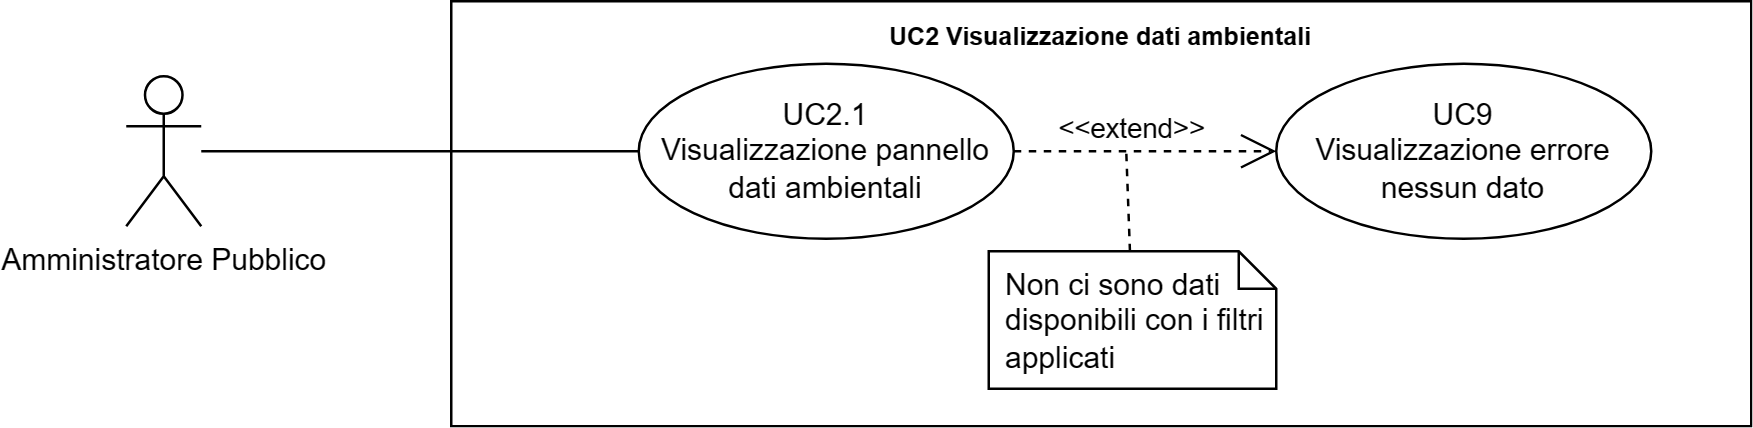

The diagram above was exported from draw.io. Its source (the exported page's mxGraphModel, read from the mxfile embedded in the PNG):
<mxGraphModel dx="41626" dy="759" grid="1" gridSize="10" guides="1" tooltips="1" connect="1" arrows="1" fold="1" page="1" pageScale="1" pageWidth="20000" pageHeight="20000" math="0" shadow="0">
  <root>
    <mxCell id="0" />
    <mxCell id="1" parent="0" />
    <mxCell id="2" value="Amministratore Pubblico" style="shape=umlActor;verticalLabelPosition=bottom;verticalAlign=top;html=1;outlineConnect=0;" vertex="1" parent="1">
      <mxGeometry x="-18130" y="90" width="30" height="60" as="geometry" />
    </mxCell>
    <mxCell id="3" value="&lt;b style=&quot;border-color: var(--border-color); font-size: 10px;&quot;&gt;UC2 Visualizzazione dati ambientali&lt;/b&gt;" style="shape=rect;html=1;verticalAlign=top;fontStyle=1;whiteSpace=wrap;align=center;" vertex="1" parent="1">
      <mxGeometry x="-18000" y="60" width="520" height="170" as="geometry" />
    </mxCell>
    <mxCell id="4" value="UC2.1&lt;br&gt;Visualizzazione pannello dati ambientali" style="ellipse;whiteSpace=wrap;html=1;" vertex="1" parent="1">
      <mxGeometry x="-17925" y="85" width="150" height="70" as="geometry" />
    </mxCell>
    <mxCell id="5" value="" style="edgeStyle=none;html=1;endArrow=none;verticalAlign=bottom;rounded=0;" edge="1" source="2" target="4" parent="1">
      <mxGeometry width="160" relative="1" as="geometry">
        <mxPoint x="-18050" y="165" as="sourcePoint" />
        <mxPoint x="-17890" y="165" as="targetPoint" />
      </mxGeometry>
    </mxCell>
    <mxCell id="6" value="UC9&lt;br&gt;Visualizzazione errore nessun dato" style="ellipse;whiteSpace=wrap;html=1;" vertex="1" parent="1">
      <mxGeometry x="-17670" y="85" width="150" height="70" as="geometry" />
    </mxCell>
    <mxCell id="7" value="Non ci sono dati disponibili con i filtri applicati" style="shape=note;size=15;spacingLeft=5;align=left;whiteSpace=wrap;" vertex="1" parent="1">
      <mxGeometry x="-17785" y="160" width="115" height="55" as="geometry" />
    </mxCell>
    <mxCell id="8" value="&amp;lt;&amp;lt;extend&amp;gt;&amp;gt;" style="align=right;html=1;verticalAlign=bottom;rounded=0;labelBackgroundColor=none;endArrow=open;endSize=12;dashed=1;" edge="1" source="4" target="6" parent="1">
      <mxGeometry x="0.4783" relative="1" as="geometry">
        <mxPoint x="-17820" y="200" as="targetPoint" />
        <mxPoint x="-17660" y="200" as="sourcePoint" />
        <mxPoint as="offset" />
      </mxGeometry>
    </mxCell>
    <mxCell id="9" value="" style="edgeStyle=none;html=1;endArrow=none;rounded=0;labelBackgroundColor=none;dashed=1;" edge="1" source="7" parent="1">
      <mxGeometry relative="1" as="geometry">
        <mxPoint x="-17730" y="120" as="targetPoint" />
      </mxGeometry>
    </mxCell>
  </root>
</mxGraphModel>